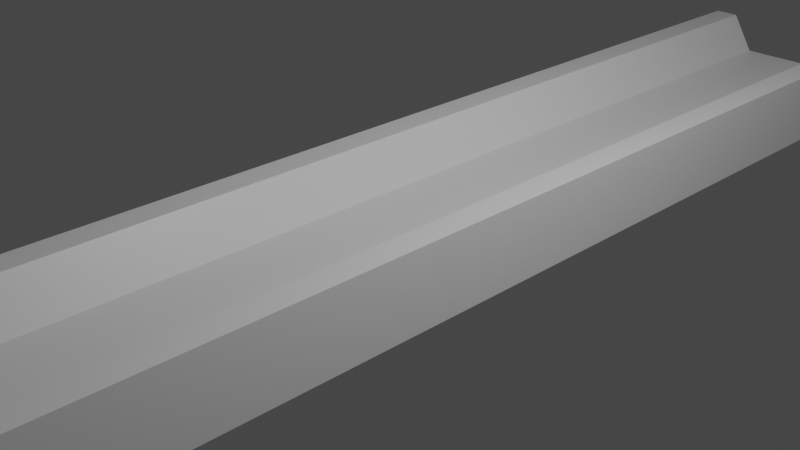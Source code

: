 # Source: Road.blend  (saved by Blender 2.80.75; exported with 4.5.12 LTS)
import bpy
from mathutils import Matrix  # noqa: F401  (used for matrix-valued properties, if any)

bpy.ops.wm.read_factory_settings(use_empty=True)
scene = bpy.context.scene
scene.name = 'Scene'

# ---- collections
col_collection = bpy.data.collections.new('Collection'); scene.collection.children.link(col_collection)

# ---- materials (node trees are filled in below, after node groups)
mat_material = bpy.data.materials.new('Material')
mat_material.alpha_threshold = 0.0
mat_material.use_transparent_shadow = False
mat_material.line_color = (0.0, 0.0, 0.0, 1.0)

# ---- material node trees
mat_material.use_nodes = True; mat_material.node_tree.nodes.clear()
_N = mat_material.node_tree.nodes; _L = mat_material.node_tree.links
n0 = _N.new('ShaderNodeOutputMaterial'); n0.name = 'Material Output'; n0.location = (300, 300)
n1 = _N.new('ShaderNodeBsdfPrincipled'); n1.name = 'Principled BSDF'; n1.location = (10, 300)
n1.distribution = 'GGX'
n1.subsurface_method = 'BURLEY'
n1.inputs[2].default_value = 0.4
n1.inputs[3].default_value = 1.45
n1.inputs[27].default_value = (0.0, 0.0, 0.0, 1.0)
n1.inputs[28].default_value = 1.0
_L.new(n1.outputs[0], n0.inputs[0])
n0.is_active_output = True

# ---- world
world_world = bpy.data.worlds.new('World'); scene.world = world_world
world_world.use_nodes = True; world_world.node_tree.nodes.clear()
_N = world_world.node_tree.nodes; _L = world_world.node_tree.links
n0 = _N.new('ShaderNodeOutputWorld'); n0.name = 'World Output'; n0.location = (300, 300)
n1 = _N.new('ShaderNodeBackground'); n1.name = 'Background'; n1.location = (10, 300)
n1.inputs[0].default_value = (0.05088, 0.05088, 0.05088, 1.0)
_L.new(n1.outputs[0], n0.inputs[0])
n0.is_active_output = True
world_world.color = (0.05088, 0.05088, 0.05088)
world_world.use_sun_shadow = False
world_world.sun_shadow_jitter_overblur = 0.0

# ---- cameras
cam_camera = bpy.data.cameras.new('Camera')
cam_camera.clip_end = 100.0
cam_camera.ortho_scale = 7.314

# ---- lights
light_light = bpy.data.lights.new('Light', 'POINT')
light_light.transmission_factor = 0.0
light_light.energy = 1000.0
light_light.shadow_soft_size = 0.1
light_light.shadow_maximum_resolution = 0.006
light_light.use_absolute_resolution = True

# ---- meshes
me_cube = bpy.data.meshes.new('Cube')
me_cube.from_pydata([(1.0, 1.0, 1.0), (1.0, 1.0, -1.0), (1.0, -1.0, 1.0), (1.0, -1.0, -1.0), (-1.0, 1.0, 1.0), (-1.0, 1.0, -1.0), (-1.0, -1.0, 1.0), (-1.0, -1.0, -1.0), (0.4956, 1.0, -1.0), (-0.004424, 1.0, -1.0), (-0.5044, 1.0, -1.0), (0.4956, -1.0, -0.08251), (-0.004424, -1.0, -0.08251), (-0.5044, -1.0, -0.08251), (-0.5044, -1.0, -1.0), (-0.004424, -1.0, -1.0), (0.4956, -1.0, -1.0), (-0.5044, 1.0, -0.08251), (-0.004424, 1.0, -0.08251), (0.4956, 1.0, -0.08251), (-0.7522, 1.0, -1.0), (-0.7522, -1.0, 0.9935), (-0.7522, -1.0, -1.0), (-0.7522, 1.0, 0.9935), (0.7478, -1.0, -1.0), (0.7478, 1.0, 0.9935), (0.7478, 1.0, -1.0), (0.7478, -1.0, 0.9935)], [], [(23, 4, 6, 21), (22, 21, 6, 7), (7, 6, 4, 5), (26, 1, 3, 24), (1, 0, 2, 3), (26, 25, 0, 1), (20, 23, 17, 10), (10, 17, 18, 9), (9, 18, 19, 8), (20, 10, 14, 22), (10, 9, 15, 14), (9, 8, 16, 15), (24, 27, 11, 16), (16, 11, 12, 15), (15, 12, 13, 14), (25, 19, 11, 27), (19, 18, 12, 11), (18, 17, 13, 12), (5, 20, 22, 7), (5, 4, 23, 20), (14, 13, 21, 22), (17, 23, 21, 13), (0, 25, 27, 2), (3, 2, 27, 24), (8, 19, 25, 26), (8, 26, 24, 16)])
_uv = me_cube.uv_layers.new(name='UVMap')
_uv.uv.foreach_set('vector', [0.594, 0.0, 0.625, 0.0, 0.625, 0.25, 0.594, 0.25, 0.375, 0.469, 0.625, 0.469, 0.625, 0.5, 0.375, 0.5, 0.375, 0.5, 0.625, 0.5, 0.625, 0.75, 0.375, 0.75, 0.5935, 0.75, 0.625, 0.75, 0.625, 1.0, 0.5935, 1.0, 0.125, 0.5, 0.375, 0.5, 0.375, 0.75, 0.125, 0.75, 0.625, 0.7185, 0.875, 0.7185, 0.875, 0.75, 0.625, 0.75, 0.625, 0.531, 0.875, 0.531, 0.875, 0.5619, 0.625, 0.5619, 0.625, 0.5619, 0.875, 0.5619, 0.875, 0.6244, 0.625, 0.6244, 0.625, 0.6244, 0.875, 0.6244, 0.875, 0.6869, 0.625, 0.6869, 0.406, 0.75, 0.4369, 0.75, 0.4369, 1.0, 0.406, 1.0, 0.4369, 0.75, 0.4994, 0.75, 0.4994, 1.0, 0.4369, 1.0, 0.4994, 0.75, 0.5619, 0.75, 0.5619, 1.0, 0.4994, 1.0, 0.375, 0.2815, 0.625, 0.2815, 0.625, 0.3131, 0.375, 0.3131, 0.375, 0.3131, 0.625, 0.3131, 0.625, 0.3756, 0.375, 0.3756, 0.375, 0.3756, 0.625, 0.3756, 0.625, 0.4381, 0.375, 0.4381, 0.4065, 0.0, 0.4381, 0.0, 0.4381, 0.25, 0.4065, 0.25, 0.4381, 0.0, 0.5006, 0.0, 0.5006, 0.25, 0.4381, 0.25, 0.5006, 0.0, 0.5631, 0.0, 0.5631, 0.25, 0.5006, 0.25, 0.375, 0.75, 0.406, 0.75, 0.406, 1.0, 0.375, 1.0, 0.625, 0.5, 0.875, 0.5, 0.875, 0.531, 0.625, 0.531, 0.375, 0.4381, 0.625, 0.4381, 0.625, 0.469, 0.375, 0.469, 0.5631, 0.0, 0.594, 0.0, 0.594, 0.25, 0.5631, 0.25, 0.375, 0.0, 0.4065, 0.0, 0.4065, 0.25, 0.375, 0.25, 0.375, 0.25, 0.625, 0.25, 0.625, 0.2815, 0.375, 0.2815, 0.625, 0.6869, 0.875, 0.6869, 0.875, 0.7185, 0.625, 0.7185, 0.5619, 0.75, 0.5935, 0.75, 0.5935, 1.0, 0.5619, 1.0])
me_cube.materials.append(mat_material)
me_cube.use_remesh_preserve_volume = False
me_cube.use_remesh_preserve_attributes = False
me_cube.use_mirror_vertex_groups = False
me_cube.update()

# ---- objects
ob_cube = bpy.data.objects.new('Cube', me_cube)
ob_light = bpy.data.objects.new('Light', light_light)
ob_camera = bpy.data.objects.new('Camera', cam_camera)

# ---- transforms, parenting, visibility, modifiers, constraints
ob_cube.location = (0.0, 0.0, 0.0)
ob_cube.scale = (1.206, 7.662, 0.4422)
ob_cube.lock_rotations_4d = False
ob_cube.empty_display_type = 'ARROWS'
ob_cube.lineart.crease_threshold = 0.0
ob_light.location = (4.076, 1.005, 5.904)
ob_light.rotation_euler = (0.6503, 0.05522, 1.866)
ob_light.lock_rotations_4d = False
ob_light.empty_display_type = 'ARROWS'
ob_light.color = (0.0, 0.0, 0.0, 0.0)
ob_light.lineart.crease_threshold = 0.0
ob_camera.location = (7.359, -6.926, 4.958)
ob_camera.rotation_euler = (1.109, 0.0, 0.8149)
ob_camera.lock_rotations_4d = False
ob_camera.empty_display_type = 'ARROWS'
ob_camera.color = (0.0, 0.0, 0.0, 0.0)
ob_camera.display_type = 'WIRE'
ob_camera.lineart.crease_threshold = 0.0

# ---- collection membership
col_collection.objects.link(ob_cube)
col_collection.objects.link(ob_light)
col_collection.objects.link(ob_camera)

# ---- scene / render settings (as saved in the file)
scene.camera = ob_camera
scene.frame_start = 1; scene.frame_end = 250; scene.frame_set(1)
scene.render.engine = 'BLENDER_EEVEE_NEXT'
scene.cycles.use_denoising = False
scene.cycles.samples = 128
scene.cycles.sampling_pattern = 'TABULATED_SOBOL'
scene.cycles.use_adaptive_sampling = False
scene.cycles.use_light_tree = False
scene.view_settings.view_transform = 'Filmic'
bpy.context.view_layer.update()
